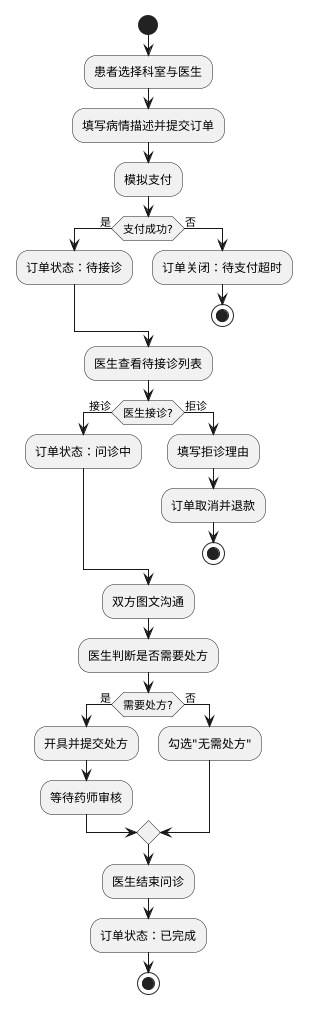

The diagram above was rendered by PlantUML. Its source (embedded in the PNG):
@startuml 问诊主流程
start
:患者选择科室与医生;
:填写病情描述并提交订单;
:模拟支付;
if (支付成功?) then (是)
  :订单状态：待接诊;
else (否)
  :订单关闭：待支付超时;
  stop
endif
:医生查看待接诊列表;
if (医生接诊?) then (接诊)
  :订单状态：问诊中;
else (拒诊)
  :填写拒诊理由;
  :订单取消并退款;
  stop
endif
:双方图文沟通;
:医生判断是否需要处方;
if (需要处方?) then (是)
  :开具并提交处方;
  :等待药师审核;
else (否)
  :勾选"无需处方";
endif
:医生结束问诊;
:订单状态：已完成;
stop
@enduml